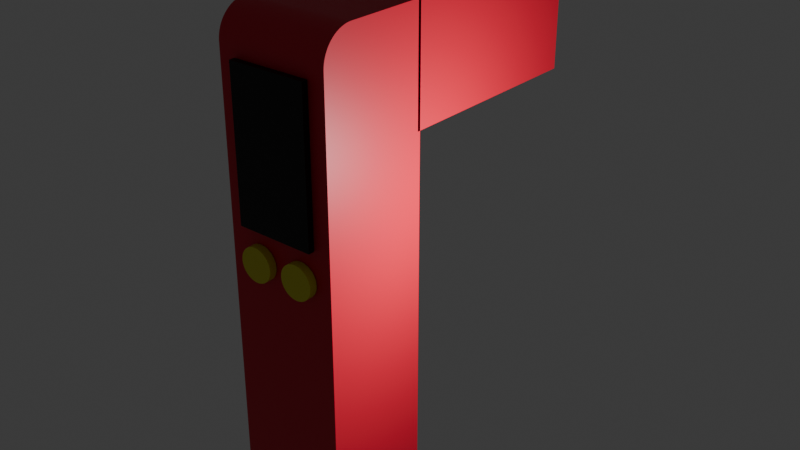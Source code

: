 # Source: weapon.blend  (saved by Blender 4.0.36; exported with 4.5.12 LTS)
import bpy
from mathutils import Matrix  # noqa: F401  (used for matrix-valued properties, if any)

bpy.ops.wm.read_factory_settings(use_empty=True)
scene = bpy.context.scene
scene.name = 'Scene'

# ---- collections
col_collection = bpy.data.collections.new('Collection'); scene.collection.children.link(col_collection)

# ---- materials (node trees are filled in below, after node groups)
mat_material_001 = bpy.data.materials.new('Material.001')
mat_material_001.use_transparent_shadow = False
mat_material_002 = bpy.data.materials.new('Material.002')
mat_material_002.use_transparent_shadow = False
mat_material_003 = bpy.data.materials.new('Material.003')
mat_material_003.use_transparent_shadow = False

# ---- material node trees
mat_material_001.use_nodes = True; mat_material_001.node_tree.nodes.clear()
_N = mat_material_001.node_tree.nodes; _L = mat_material_001.node_tree.links
n0 = _N.new('ShaderNodeBsdfPrincipled'); n0.name = 'Principled BSDF'; n0.location = (10, 300)
n0.inputs[0].default_value = (0.6755, 0.00945, 0.03505, 1.0)
n0.inputs[3].default_value = 1.45
n1 = _N.new('ShaderNodeOutputMaterial'); n1.name = 'Material Output'; n1.location = (300, 300)
_L.new(n0.outputs[0], n1.inputs[0])
n1.is_active_output = True
mat_material_002.use_nodes = True; mat_material_002.node_tree.nodes.clear()
_N = mat_material_002.node_tree.nodes; _L = mat_material_002.node_tree.links
n0 = _N.new('ShaderNodeBsdfPrincipled'); n0.name = 'Principled BSDF'; n0.location = (10, 300)
n0.inputs[0].default_value = (0.0, 0.0, 0.0, 1.0)
n0.inputs[3].default_value = 1.45
n1 = _N.new('ShaderNodeOutputMaterial'); n1.name = 'Material Output'; n1.location = (300, 300)
_L.new(n0.outputs[0], n1.inputs[0])
n1.is_active_output = True
mat_material_003.use_nodes = True; mat_material_003.node_tree.nodes.clear()
_N = mat_material_003.node_tree.nodes; _L = mat_material_003.node_tree.links
n0 = _N.new('ShaderNodeBsdfPrincipled'); n0.name = 'Principled BSDF'; n0.location = (10, 300)
n0.inputs[0].default_value = (0.7388, 0.6913, 0.03457, 1.0)
n0.inputs[3].default_value = 1.45
n1 = _N.new('ShaderNodeOutputMaterial'); n1.name = 'Material Output'; n1.location = (300, 300)
_L.new(n0.outputs[0], n1.inputs[0])
n1.is_active_output = True

# ---- world
world_world = bpy.data.worlds.new('World'); scene.world = world_world
world_world.use_nodes = True; world_world.node_tree.nodes.clear()
_N = world_world.node_tree.nodes; _L = world_world.node_tree.links
n0 = _N.new('ShaderNodeOutputWorld'); n0.name = 'World Output'; n0.location = (300, 300)
n1 = _N.new('ShaderNodeBackground'); n1.name = 'Background'; n1.location = (10, 300)
n1.inputs[0].default_value = (0.05088, 0.05088, 0.05088, 1.0)
_L.new(n1.outputs[0], n0.inputs[0])
n0.is_active_output = True
world_world.color = (0.05088, 0.05088, 0.05088)
world_world.use_sun_shadow = False
world_world.sun_shadow_jitter_overblur = 0.0

# ---- lights
light_light = bpy.data.lights.new('Light', 'POINT')
light_light.transmission_factor = 0.0
light_light.use_soft_falloff = False
light_light.energy = 1000.0
light_light.shadow_soft_size = 0.1
light_light.shadow_maximum_resolution = 0.006
light_light.use_absolute_resolution = True

# ---- meshes
me_plane = bpy.data.meshes.new('Plane')
me_plane.from_pydata([(-1.0, -1.0, 0.0), (1.0, -1.0, 0.0), (-1.0, 1.0, 0.0), (1.0, 1.0, 0.0), (-1.0, -1.0, 0.05002), (1.0, -1.0, 0.05002), (-1.0, 1.0, 0.05002), (1.0, 1.0, 0.05002), (-1.0, 1.0, 8.963), (1.0, 1.0, 8.963), (-1.0, -1.0, 8.408), (-1.0, -0.4456, 8.963), (-1.0, -0.9994, 8.435), (-1.0, -0.9975, 8.461), (-1.0, -0.9944, 8.487), (-1.0, -0.99, 8.513), (-1.0, -0.9844, 8.539), (-1.0, -0.9775, 8.564), (-1.0, -0.9695, 8.59), (-1.0, -0.9603, 8.614), (-1.0, -0.9499, 8.639), (-1.0, -0.9384, 8.662), (-1.0, -0.9257, 8.685), (-1.0, -0.912, 8.708), (-1.0, -0.8972, 8.73), (-1.0, -0.8814, 8.751), (-1.0, -0.8646, 8.771), (-1.0, -0.8469, 8.791), (-1.0, -0.8282, 8.809), (-1.0, -0.8087, 8.827), (-1.0, -0.7883, 8.844), (-1.0, -0.7672, 8.86), (-1.0, -0.7454, 8.875), (-1.0, -0.7228, 8.888), (-1.0, -0.6997, 8.901), (-1.0, -0.6759, 8.913), (-1.0, -0.6517, 8.923), (-1.0, -0.627, 8.932), (-1.0, -0.6018, 8.94), (-1.0, -0.5763, 8.947), (-1.0, -0.5506, 8.953), (-1.0, -0.5245, 8.957), (-1.0, -0.4983, 8.96), (-1.0, -0.472, 8.962), (1.0, -0.4456, 8.963), (1.0, -1.0, 8.408), (1.0, -0.472, 8.962), (1.0, -0.4983, 8.96), (1.0, -0.5245, 8.957), (1.0, -0.5506, 8.953), (1.0, -0.5763, 8.947), (1.0, -0.6018, 8.94), (1.0, -0.627, 8.932), (1.0, -0.6517, 8.923), (1.0, -0.6759, 8.913), (1.0, -0.6997, 8.901), (1.0, -0.7228, 8.888), (1.0, -0.7454, 8.875), (1.0, -0.7672, 8.86), (1.0, -0.7883, 8.844), (1.0, -0.8087, 8.827), (1.0, -0.8282, 8.809), (1.0, -0.8469, 8.791), (1.0, -0.8646, 8.771), (1.0, -0.8814, 8.751), (1.0, -0.8972, 8.73), (1.0, -0.912, 8.708), (1.0, -0.9257, 8.685), (1.0, -0.9384, 8.662), (1.0, -0.9499, 8.639), (1.0, -0.9603, 8.614), (1.0, -0.9695, 8.59), (1.0, -0.9775, 8.564), (1.0, -0.9844, 8.539), (1.0, -0.99, 8.513), (1.0, -0.9944, 8.487), (1.0, -0.9975, 8.461), (1.0, -0.9994, 8.435)], [], [(0, 2, 3, 1), (3, 2, 6, 7), (0, 1, 5, 4), (1, 3, 7, 5), (2, 0, 4, 6), (4, 5, 45, 10), (11, 44, 9, 8), (7, 6, 8, 9), (5, 7, 9, 44, 46, 47, 48, 49, 50, 51, 52, 53, 54, 55, 56, 57, 58, 59, 60, 61, 62, 63, 64, 65, 66, 67, 68, 69, 70, 71, 72, 73, 74, 75, 76, 77, 45), (10, 45, 77, 12), (12, 77, 76, 13), (13, 76, 75, 14), (14, 75, 74, 15), (15, 74, 73, 16), (16, 73, 72, 17), (17, 72, 71, 18), (18, 71, 70, 19), (19, 70, 69, 20), (20, 69, 68, 21), (21, 68, 67, 22), (22, 67, 66, 23), (23, 66, 65, 24), (24, 65, 64, 25), (25, 64, 63, 26), (26, 63, 62, 27), (27, 62, 61, 28), (28, 61, 60, 29), (29, 60, 59, 30), (30, 59, 58, 31), (31, 58, 57, 32), (32, 57, 56, 33), (33, 56, 55, 34), (34, 55, 54, 35), (35, 54, 53, 36), (36, 53, 52, 37), (37, 52, 51, 38), (38, 51, 50, 39), (39, 50, 49, 40), (40, 49, 48, 41), (41, 48, 47, 42), (42, 47, 46, 43), (43, 46, 44, 11), (6, 4, 10, 12, 13, 14, 15, 16, 17, 18, 19, 20, 21, 22, 23, 24, 25, 26, 27, 28, 29, 30, 31, 32, 33, 34, 35, 36, 37, 38, 39, 40, 41, 42, 43, 11, 8)])
_uv = me_plane.uv_layers.new(name='UVMap')
_uv.uv.foreach_set('vector', [0.0, 0.0, 0.0, 1.0, 1.0, 1.0, 1.0, 0.0, 1.0, 1.0, 0.0, 1.0, 0.0, 1.0, 1.0, 1.0, 0.0, 0.0, 1.0, 0.0, 1.0, 0.0, 0.0, 0.0, 1.0, 0.0, 1.0, 1.0, 1.0, 1.0, 1.0, 0.0, 0.0, 1.0, 0.0, 0.0, 0.0, 0.0, 0.0, 1.0, 0.0, 0.0, 1.0, 0.0, 1.0, 0.0, 0.0, 0.0, 0.0, 0.2772, 1.0, 0.2772, 1.0, 1.0, 0.0, 1.0, 1.0, 1.0, 0.0, 1.0, 0.0, 1.0, 1.0, 1.0, 1.0, 0.0, 1.0, 1.0, 1.0, 1.0, 1.0, 0.2772, 1.0, 0.264, 1.0, 0.2508, 1.0, 0.2377, 1.0, 0.2247, 1.0, 0.2118, 1.0, 0.1991, 1.0, 0.1865, 1.0, 0.1742, 1.0, 0.162, 1.0, 0.1502, 1.0, 0.1386, 1.0, 0.1273, 1.0, 0.1164, 1.0, 0.1058, 1.0, 0.09566, 1.0, 0.0859, 1.0, 0.02552, 1.0, 0.02257, 1.0, 0.01977, 1.0, 0.01713, 1.0, 0.01467, 1.0, 0.01238, 1.0, 0.01027, 1.0, 0.008349, 1.0, 0.006618, 1.0, 0.005081, 1.0, 0.003743, 1.0, 0.002604, 1.0, 0.00167, 1.0, 0.0009404, 1.0, 0.0004184, 1.0, 0.0001047, 1.0, 0.0, 0.0, 0.0, 1.0, 0.0, 1.0, 0.0001047, 0.0, 0.0001047, 0.0, 0.0001047, 1.0, 0.0001047, 1.0, 0.0004184, 0.0, 0.0004184, 0.0, 0.0004184, 1.0, 0.0004184, 1.0, 0.0009404, 0.0, 0.0009404, 0.0, 0.0009404, 1.0, 0.0009404, 1.0, 0.00167, 0.0, 0.00167, 0.0, 0.00167, 1.0, 0.00167, 1.0, 0.002604, 0.0, 0.002604, 0.0, 0.002604, 1.0, 0.002604, 1.0, 0.003743, 0.0, 0.003743, 0.0, 0.003743, 1.0, 0.003743, 1.0, 0.005081, 0.0, 0.005081, 0.0, 0.005081, 1.0, 0.005081, 1.0, 0.006618, 0.0, 0.006618, 0.0, 0.006618, 1.0, 0.006618, 1.0, 0.008349, 0.0, 0.008349, 0.0, 0.008349, 1.0, 0.008349, 1.0, 0.01027, 0.0, 0.01027, 0.0, 0.01027, 1.0, 0.01027, 1.0, 0.01238, 0.0, 0.01238, 0.0, 0.01238, 1.0, 0.01238, 1.0, 0.01467, 0.0, 0.01467, 0.0, 0.01467, 1.0, 0.01467, 1.0, 0.01713, 0.0, 0.01713, 0.0, 0.01713, 1.0, 0.01713, 1.0, 0.01977, 0.0, 0.01977, 0.0, 0.01977, 1.0, 0.01977, 1.0, 0.02257, 0.0, 0.02257, 0.0, 0.02257, 1.0, 0.02257, 1.0, 0.02552, 0.0, 0.02552, 0.0, 0.02552, 1.0, 0.02552, 1.0, 0.0859, 0.0, 0.0859, 0.0, 0.0859, 1.0, 0.0859, 1.0, 0.09566, 0.0, 0.09566, 0.0, 0.09566, 1.0, 0.09566, 1.0, 0.1058, 0.0, 0.1058, 0.0, 0.1058, 1.0, 0.1058, 1.0, 0.1164, 0.0, 0.1164, 0.0, 0.1164, 1.0, 0.1164, 1.0, 0.1273, 0.0, 0.1273, 0.0, 0.1273, 1.0, 0.1273, 1.0, 0.1386, 0.0, 0.1386, 0.0, 0.1386, 1.0, 0.1386, 1.0, 0.1502, 0.0, 0.1502, 0.0, 0.1502, 1.0, 0.1502, 1.0, 0.162, 0.0, 0.162, 0.0, 0.162, 1.0, 0.162, 1.0, 0.1742, 0.0, 0.1742, 0.0, 0.1742, 1.0, 0.1742, 1.0, 0.1865, 0.0, 0.1865, 0.0, 0.1865, 1.0, 0.1865, 1.0, 0.1991, 0.0, 0.1991, 0.0, 0.1991, 1.0, 0.1991, 1.0, 0.2118, 0.0, 0.2118, 0.0, 0.2118, 1.0, 0.2118, 1.0, 0.2247, 0.0, 0.2247, 0.0, 0.2247, 1.0, 0.2247, 1.0, 0.2377, 0.0, 0.2377, 0.0, 0.2377, 1.0, 0.2377, 1.0, 0.2508, 0.0, 0.2508, 0.0, 0.2508, 1.0, 0.2508, 1.0, 0.264, 0.0, 0.264, 0.0, 0.264, 1.0, 0.264, 1.0, 0.2772, 0.0, 0.2772, 0.0, 1.0, 0.0, 0.0, 0.0, 0.0, 0.0, 0.0001047, 0.0, 0.0004184, 0.0, 0.0009404, 0.0, 0.00167, 0.0, 0.002604, 0.0, 0.003743, 0.0, 0.005081, 0.0, 0.006618, 0.0, 0.008349, 0.0, 0.01027, 0.0, 0.01238, 0.0, 0.01467, 0.0, 0.01713, 0.0, 0.01977, 0.0, 0.02257, 0.0, 0.02552, 0.0, 0.0859, 0.0, 0.09566, 0.0, 0.1058, 0.0, 0.1164, 0.0, 0.1273, 0.0, 0.1386, 0.0, 0.1502, 0.0, 0.162, 0.0, 0.1742, 0.0, 0.1865, 0.0, 0.1991, 0.0, 0.2118, 0.0, 0.2247, 0.0, 0.2377, 0.0, 0.2508, 0.0, 0.264, 0.0, 0.2772, 0.0, 1.0])
me_plane.materials.append(mat_material_001)
me_plane.update()
me_plane_001 = bpy.data.meshes.new('Plane.001')
me_plane_001.from_pydata([(-1.0, -1.0, 0.0), (1.0, -1.0, 0.0), (-1.0, 1.0, 0.0), (1.0, 1.0, 0.0), (-1.0, -1.0, -10.04), (1.0, -1.0, -10.04), (-1.0, 1.0, -10.04), (1.0, 1.0, -10.04)], [], [(0, 2, 3, 1), (4, 5, 7, 6), (0, 1, 5, 4), (1, 3, 7, 5), (2, 0, 4, 6), (3, 2, 6, 7)])
_uv = me_plane_001.uv_layers.new(name='UVMap')
_uv.uv.foreach_set('vector', [0.0, 0.0, 0.0, 1.0, 1.0, 1.0, 1.0, 0.0, 0.0, 0.0, 1.0, 0.0, 1.0, 1.0, 0.0, 1.0, 0.0, 0.0, 1.0, 0.0, 1.0, 0.0, 0.0, 0.0, 1.0, 0.0, 1.0, 1.0, 1.0, 1.0, 1.0, 0.0, 0.0, 1.0, 0.0, 0.0, 0.0, 0.0, 0.0, 1.0, 1.0, 1.0, 0.0, 1.0, 0.0, 1.0, 1.0, 1.0])
me_plane_001.materials.append(mat_material_001)
me_plane_001.update()
me_plane_004 = bpy.data.meshes.new('Plane.004')
me_plane_004.from_pydata([(-1.0, -1.0, 0.0), (1.0, -1.0, 0.0), (-1.0, 1.0, 0.0), (1.0, 1.0, 0.0), (-1.0, -1.0, 0.1494), (1.0, -1.0, 0.1494), (-1.0, 1.0, 0.1494), (1.0, 1.0, 0.1494)], [], [(0, 2, 3, 1), (4, 5, 7, 6), (3, 2, 6, 7), (0, 1, 5, 4), (1, 3, 7, 5), (2, 0, 4, 6)])
_uv = me_plane_004.uv_layers.new(name='UVMap')
_uv.uv.foreach_set('vector', [0.0, 0.0, 0.0, 1.0, 1.0, 1.0, 1.0, 0.0, 0.0, 0.0, 1.0, 0.0, 1.0, 1.0, 0.0, 1.0, 1.0, 1.0, 0.0, 1.0, 0.0, 1.0, 1.0, 1.0, 0.0, 0.0, 1.0, 0.0, 1.0, 0.0, 0.0, 0.0, 1.0, 0.0, 1.0, 1.0, 1.0, 1.0, 1.0, 0.0, 0.0, 1.0, 0.0, 0.0, 0.0, 0.0, 0.0, 1.0])
me_plane_004.materials.append(mat_material_002)
me_plane_004.update()
me_circle = bpy.data.meshes.new('Circle')
me_circle.from_pydata([(0.0, 1.0, 0.0), (-0.1951, 0.9808, 0.0), (-0.3827, 0.9239, 0.0), (-0.5556, 0.8315, 0.0), (-0.7071, 0.7071, 0.0), (-0.8315, 0.5556, 0.0), (-0.9239, 0.3827, 0.0), (-0.9808, 0.1951, 0.0), (-1.0, 0.0, 0.0), (-0.9808, -0.1951, 0.0), (-0.9239, -0.3827, 0.0), (-0.8315, -0.5556, 0.0), (-0.7071, -0.7071, 0.0), (-0.5556, -0.8315, 0.0), (-0.3827, -0.9239, 0.0), (-0.1951, -0.9808, 0.0), (0.0, -1.0, 0.0), (0.1951, -0.9808, 0.0), (0.3827, -0.9239, 0.0), (0.5556, -0.8315, 0.0), (0.7071, -0.7071, 0.0), (0.8315, -0.5556, 0.0), (0.9239, -0.3827, 0.0), (0.9808, -0.1951, 0.0), (1.0, 0.0, 0.0), (0.9808, 0.1951, 0.0), (0.9239, 0.3827, 0.0), (0.8315, 0.5556, 0.0), (0.7071, 0.7071, 0.0), (0.5556, 0.8315, 0.0), (0.3827, 0.9239, 0.0), (0.1951, 0.9808, 0.0), (0.0, 1.0, 0.451), (-0.1951, 0.9808, 0.451), (-0.3827, 0.9239, 0.451), (-0.5556, 0.8315, 0.451), (-0.7071, 0.7071, 0.451), (-0.8315, 0.5556, 0.451), (-0.9239, 0.3827, 0.451), (-0.9808, 0.1951, 0.451), (-1.0, 0.0, 0.451), (-0.9808, -0.1951, 0.451), (-0.9239, -0.3827, 0.451), (-0.8315, -0.5556, 0.451), (-0.7071, -0.7071, 0.451), (-0.5556, -0.8315, 0.451), (-0.3827, -0.9239, 0.451), (-0.1951, -0.9808, 0.451), (0.0, -1.0, 0.451), (0.1951, -0.9808, 0.451), (0.3827, -0.9239, 0.451), (0.5556, -0.8315, 0.451), (0.7071, -0.7071, 0.451), (0.8315, -0.5556, 0.451), (0.9239, -0.3827, 0.451), (0.9808, -0.1951, 0.451), (1.0, 0.0, 0.451), (0.9808, 0.1951, 0.451), (0.9239, 0.3827, 0.451), (0.8315, 0.5556, 0.451), (0.7071, 0.7071, 0.451), (0.5556, 0.8315, 0.451), (0.3827, 0.9239, 0.451), (0.1951, 0.9808, 0.451)], [], [(1, 0, 31, 30, 29, 28, 27, 26, 25, 24, 23, 22, 21, 20, 19, 18, 17, 16, 15, 14, 13, 12, 11, 10, 9, 8, 7, 6, 5, 4, 3, 2), (33, 34, 35, 36, 37, 38, 39, 40, 41, 42, 43, 44, 45, 46, 47, 48, 49, 50, 51, 52, 53, 54, 55, 56, 57, 58, 59, 60, 61, 62, 63, 32), (21, 22, 54, 53), (8, 9, 41, 40), (22, 23, 55, 54), (9, 10, 42, 41), (23, 24, 56, 55), (10, 11, 43, 42), (24, 25, 57, 56), (11, 12, 44, 43), (25, 26, 58, 57), (12, 13, 45, 44), (26, 27, 59, 58), (13, 14, 46, 45), (0, 1, 33, 32), (27, 28, 60, 59), (14, 15, 47, 46), (1, 2, 34, 33), (28, 29, 61, 60), (15, 16, 48, 47), (2, 3, 35, 34), (29, 30, 62, 61), (16, 17, 49, 48), (3, 4, 36, 35), (30, 31, 63, 62), (17, 18, 50, 49), (4, 5, 37, 36), (31, 0, 32, 63), (18, 19, 51, 50), (5, 6, 38, 37), (19, 20, 52, 51), (6, 7, 39, 38), (20, 21, 53, 52), (7, 8, 40, 39)])
_uv = me_circle.uv_layers.new(name='UVMap')
_uv.uv.foreach_set('vector', [0.0, 0.0, 0.0, 0.0, 0.0, 0.0, 0.0, 0.0, 0.0, 0.0, 0.0, 0.0, 0.0, 0.0, 0.0, 0.0, 0.0, 0.0, 0.0, 0.0, 0.0, 0.0, 0.0, 0.0, 0.0, 0.0, 0.0, 0.0, 0.0, 0.0, 0.0, 0.0, 0.0, 0.0, 0.0, 0.0, 0.0, 0.0, 0.0, 0.0, 0.0, 0.0, 0.0, 0.0, 0.0, 0.0, 0.0, 0.0, 0.0, 0.0, 0.0, 0.0, 0.0, 0.0, 0.0, 0.0, 0.0, 0.0, 0.0, 0.0, 0.0, 0.0, 0.0, 0.0, 0.0, 0.0, 0.0, 0.0, 0.0, 0.0, 0.0, 0.0, 0.0, 0.0, 0.0, 0.0, 0.0, 0.0, 0.0, 0.0, 0.0, 0.0, 0.0, 0.0, 0.0, 0.0, 0.0, 0.0, 0.0, 0.0, 0.0, 0.0, 0.0, 0.0, 0.0, 0.0, 0.0, 0.0, 0.0, 0.0, 0.0, 0.0, 0.0, 0.0, 0.0, 0.0, 0.0, 0.0, 0.0, 0.0, 0.0, 0.0, 0.0, 0.0, 0.0, 0.0, 0.0, 0.0, 0.0, 0.0, 0.0, 0.0, 0.0, 0.0, 0.0, 0.0, 0.0, 0.0, 0.0, 0.0, 0.0, 0.0, 0.0, 0.0, 0.0, 0.0, 0.0, 0.0, 0.0, 0.0, 0.0, 0.0, 0.0, 0.0, 0.0, 0.0, 0.0, 0.0, 0.0, 0.0, 0.0, 0.0, 0.0, 0.0, 0.0, 0.0, 0.0, 0.0, 0.0, 0.0, 0.0, 0.0, 0.0, 0.0, 0.0, 0.0, 0.0, 0.0, 0.0, 0.0, 0.0, 0.0, 0.0, 0.0, 0.0, 0.0, 0.0, 0.0, 0.0, 0.0, 0.0, 0.0, 0.0, 0.0, 0.0, 0.0, 0.0, 0.0, 0.0, 0.0, 0.0, 0.0, 0.0, 0.0, 0.0, 0.0, 0.0, 0.0, 0.0, 0.0, 0.0, 0.0, 0.0, 0.0, 0.0, 0.0, 0.0, 0.0, 0.0, 0.0, 0.0, 0.0, 0.0, 0.0, 0.0, 0.0, 0.0, 0.0, 0.0, 0.0, 0.0, 0.0, 0.0, 0.0, 0.0, 0.0, 0.0, 0.0, 0.0, 0.0, 0.0, 0.0, 0.0, 0.0, 0.0, 0.0, 0.0, 0.0, 0.0, 0.0, 0.0, 0.0, 0.0, 0.0, 0.0, 0.0, 0.0, 0.0, 0.0, 0.0, 0.0, 0.0, 0.0, 0.0, 0.0, 0.0, 0.0, 0.0, 0.0, 0.0, 0.0, 0.0, 0.0, 0.0, 0.0, 0.0, 0.0, 0.0, 0.0, 0.0, 0.0, 0.0, 0.0, 0.0, 0.0, 0.0, 0.0, 0.0, 0.0, 0.0, 0.0, 0.0, 0.0, 0.0, 0.0, 0.0, 0.0, 0.0, 0.0, 0.0, 0.0, 0.0, 0.0, 0.0, 0.0, 0.0, 0.0, 0.0, 0.0, 0.0, 0.0, 0.0, 0.0, 0.0, 0.0, 0.0, 0.0, 0.0, 0.0, 0.0, 0.0, 0.0, 0.0, 0.0, 0.0, 0.0, 0.0, 0.0, 0.0, 0.0, 0.0, 0.0, 0.0, 0.0, 0.0, 0.0, 0.0, 0.0, 0.0, 0.0, 0.0, 0.0, 0.0, 0.0, 0.0, 0.0, 0.0, 0.0, 0.0, 0.0, 0.0, 0.0, 0.0, 0.0, 0.0, 0.0, 0.0, 0.0, 0.0, 0.0, 0.0, 0.0, 0.0, 0.0, 0.0, 0.0, 0.0, 0.0, 0.0, 0.0, 0.0, 0.0, 0.0, 0.0, 0.0, 0.0, 0.0, 0.0, 0.0, 0.0, 0.0, 0.0, 0.0, 0.0, 0.0, 0.0, 0.0, 0.0, 0.0, 0.0, 0.0, 0.0, 0.0, 0.0])
me_circle.materials.append(mat_material_003)
me_circle.update()
me_circle_001 = bpy.data.meshes.new('Circle.001')
me_circle_001.from_pydata([(0.0, 1.0, 0.0), (-0.1951, 0.9808, 0.0), (-0.3827, 0.9239, 0.0), (-0.5556, 0.8315, 0.0), (-0.7071, 0.7071, 0.0), (-0.8315, 0.5556, 0.0), (-0.9239, 0.3827, 0.0), (-0.9808, 0.1951, 0.0), (-1.0, 0.0, 0.0), (-0.9808, -0.1951, 0.0), (-0.9239, -0.3827, 0.0), (-0.8315, -0.5556, 0.0), (-0.7071, -0.7071, 0.0), (-0.5556, -0.8315, 0.0), (-0.3827, -0.9239, 0.0), (-0.1951, -0.9808, 0.0), (0.0, -1.0, 0.0), (0.1951, -0.9808, 0.0), (0.3827, -0.9239, 0.0), (0.5556, -0.8315, 0.0), (0.7071, -0.7071, 0.0), (0.8315, -0.5556, 0.0), (0.9239, -0.3827, 0.0), (0.9808, -0.1951, 0.0), (1.0, 0.0, 0.0), (0.9808, 0.1951, 0.0), (0.9239, 0.3827, 0.0), (0.8315, 0.5556, 0.0), (0.7071, 0.7071, 0.0), (0.5556, 0.8315, 0.0), (0.3827, 0.9239, 0.0), (0.1951, 0.9808, 0.0), (0.0, 1.0, 0.451), (-0.1951, 0.9808, 0.451), (-0.3827, 0.9239, 0.451), (-0.5556, 0.8315, 0.451), (-0.7071, 0.7071, 0.451), (-0.8315, 0.5556, 0.451), (-0.9239, 0.3827, 0.451), (-0.9808, 0.1951, 0.451), (-1.0, 0.0, 0.451), (-0.9808, -0.1951, 0.451), (-0.9239, -0.3827, 0.451), (-0.8315, -0.5556, 0.451), (-0.7071, -0.7071, 0.451), (-0.5556, -0.8315, 0.451), (-0.3827, -0.9239, 0.451), (-0.1951, -0.9808, 0.451), (0.0, -1.0, 0.451), (0.1951, -0.9808, 0.451), (0.3827, -0.9239, 0.451), (0.5556, -0.8315, 0.451), (0.7071, -0.7071, 0.451), (0.8315, -0.5556, 0.451), (0.9239, -0.3827, 0.451), (0.9808, -0.1951, 0.451), (1.0, 0.0, 0.451), (0.9808, 0.1951, 0.451), (0.9239, 0.3827, 0.451), (0.8315, 0.5556, 0.451), (0.7071, 0.7071, 0.451), (0.5556, 0.8315, 0.451), (0.3827, 0.9239, 0.451), (0.1951, 0.9808, 0.451)], [], [(1, 0, 31, 30, 29, 28, 27, 26, 25, 24, 23, 22, 21, 20, 19, 18, 17, 16, 15, 14, 13, 12, 11, 10, 9, 8, 7, 6, 5, 4, 3, 2), (33, 34, 35, 36, 37, 38, 39, 40, 41, 42, 43, 44, 45, 46, 47, 48, 49, 50, 51, 52, 53, 54, 55, 56, 57, 58, 59, 60, 61, 62, 63, 32), (21, 22, 54, 53), (8, 9, 41, 40), (22, 23, 55, 54), (9, 10, 42, 41), (23, 24, 56, 55), (10, 11, 43, 42), (24, 25, 57, 56), (11, 12, 44, 43), (25, 26, 58, 57), (12, 13, 45, 44), (26, 27, 59, 58), (13, 14, 46, 45), (0, 1, 33, 32), (27, 28, 60, 59), (14, 15, 47, 46), (1, 2, 34, 33), (28, 29, 61, 60), (15, 16, 48, 47), (2, 3, 35, 34), (29, 30, 62, 61), (16, 17, 49, 48), (3, 4, 36, 35), (30, 31, 63, 62), (17, 18, 50, 49), (4, 5, 37, 36), (31, 0, 32, 63), (18, 19, 51, 50), (5, 6, 38, 37), (19, 20, 52, 51), (6, 7, 39, 38), (20, 21, 53, 52), (7, 8, 40, 39)])
_uv = me_circle_001.uv_layers.new(name='UVMap')
_uv.uv.foreach_set('vector', [0.0, 0.0, 0.0, 0.0, 0.0, 0.0, 0.0, 0.0, 0.0, 0.0, 0.0, 0.0, 0.0, 0.0, 0.0, 0.0, 0.0, 0.0, 0.0, 0.0, 0.0, 0.0, 0.0, 0.0, 0.0, 0.0, 0.0, 0.0, 0.0, 0.0, 0.0, 0.0, 0.0, 0.0, 0.0, 0.0, 0.0, 0.0, 0.0, 0.0, 0.0, 0.0, 0.0, 0.0, 0.0, 0.0, 0.0, 0.0, 0.0, 0.0, 0.0, 0.0, 0.0, 0.0, 0.0, 0.0, 0.0, 0.0, 0.0, 0.0, 0.0, 0.0, 0.0, 0.0, 0.0, 0.0, 0.0, 0.0, 0.0, 0.0, 0.0, 0.0, 0.0, 0.0, 0.0, 0.0, 0.0, 0.0, 0.0, 0.0, 0.0, 0.0, 0.0, 0.0, 0.0, 0.0, 0.0, 0.0, 0.0, 0.0, 0.0, 0.0, 0.0, 0.0, 0.0, 0.0, 0.0, 0.0, 0.0, 0.0, 0.0, 0.0, 0.0, 0.0, 0.0, 0.0, 0.0, 0.0, 0.0, 0.0, 0.0, 0.0, 0.0, 0.0, 0.0, 0.0, 0.0, 0.0, 0.0, 0.0, 0.0, 0.0, 0.0, 0.0, 0.0, 0.0, 0.0, 0.0, 0.0, 0.0, 0.0, 0.0, 0.0, 0.0, 0.0, 0.0, 0.0, 0.0, 0.0, 0.0, 0.0, 0.0, 0.0, 0.0, 0.0, 0.0, 0.0, 0.0, 0.0, 0.0, 0.0, 0.0, 0.0, 0.0, 0.0, 0.0, 0.0, 0.0, 0.0, 0.0, 0.0, 0.0, 0.0, 0.0, 0.0, 0.0, 0.0, 0.0, 0.0, 0.0, 0.0, 0.0, 0.0, 0.0, 0.0, 0.0, 0.0, 0.0, 0.0, 0.0, 0.0, 0.0, 0.0, 0.0, 0.0, 0.0, 0.0, 0.0, 0.0, 0.0, 0.0, 0.0, 0.0, 0.0, 0.0, 0.0, 0.0, 0.0, 0.0, 0.0, 0.0, 0.0, 0.0, 0.0, 0.0, 0.0, 0.0, 0.0, 0.0, 0.0, 0.0, 0.0, 0.0, 0.0, 0.0, 0.0, 0.0, 0.0, 0.0, 0.0, 0.0, 0.0, 0.0, 0.0, 0.0, 0.0, 0.0, 0.0, 0.0, 0.0, 0.0, 0.0, 0.0, 0.0, 0.0, 0.0, 0.0, 0.0, 0.0, 0.0, 0.0, 0.0, 0.0, 0.0, 0.0, 0.0, 0.0, 0.0, 0.0, 0.0, 0.0, 0.0, 0.0, 0.0, 0.0, 0.0, 0.0, 0.0, 0.0, 0.0, 0.0, 0.0, 0.0, 0.0, 0.0, 0.0, 0.0, 0.0, 0.0, 0.0, 0.0, 0.0, 0.0, 0.0, 0.0, 0.0, 0.0, 0.0, 0.0, 0.0, 0.0, 0.0, 0.0, 0.0, 0.0, 0.0, 0.0, 0.0, 0.0, 0.0, 0.0, 0.0, 0.0, 0.0, 0.0, 0.0, 0.0, 0.0, 0.0, 0.0, 0.0, 0.0, 0.0, 0.0, 0.0, 0.0, 0.0, 0.0, 0.0, 0.0, 0.0, 0.0, 0.0, 0.0, 0.0, 0.0, 0.0, 0.0, 0.0, 0.0, 0.0, 0.0, 0.0, 0.0, 0.0, 0.0, 0.0, 0.0, 0.0, 0.0, 0.0, 0.0, 0.0, 0.0, 0.0, 0.0, 0.0, 0.0, 0.0, 0.0, 0.0, 0.0, 0.0, 0.0, 0.0, 0.0, 0.0, 0.0, 0.0, 0.0, 0.0, 0.0, 0.0, 0.0, 0.0, 0.0, 0.0, 0.0, 0.0, 0.0, 0.0, 0.0, 0.0, 0.0, 0.0, 0.0, 0.0, 0.0, 0.0, 0.0, 0.0, 0.0, 0.0, 0.0, 0.0, 0.0, 0.0, 0.0, 0.0, 0.0, 0.0, 0.0, 0.0, 0.0])
me_circle_001.materials.append(mat_material_003)
me_circle_001.update()
me_plane_005 = bpy.data.meshes.new('Plane.005')
me_plane_005.from_pydata([(-1.0, -1.0, 0.0), (1.0, -1.0, 0.0), (-1.0, 1.0, 0.0), (1.0, 1.0, 0.0), (-1.0, -1.0, 1.066), (1.0, -1.0, 1.066), (-1.0, 1.0, 1.066), (1.0, 1.0, 1.066)], [], [(0, 2, 3, 1), (4, 5, 7, 6), (3, 2, 6, 7), (0, 1, 5, 4), (1, 3, 7, 5), (2, 0, 4, 6)])
_uv = me_plane_005.uv_layers.new(name='UVMap')
_uv.uv.foreach_set('vector', [0.0, 0.0, 0.0, 1.0, 1.0, 1.0, 1.0, 0.0, 0.0, 0.0, 1.0, 0.0, 1.0, 1.0, 0.0, 1.0, 1.0, 1.0, 0.0, 1.0, 0.0, 1.0, 1.0, 1.0, 0.0, 0.0, 1.0, 0.0, 1.0, 0.0, 0.0, 0.0, 1.0, 0.0, 1.0, 1.0, 1.0, 1.0, 1.0, 0.0, 0.0, 1.0, 0.0, 0.0, 0.0, 0.0, 0.0, 1.0])
me_plane_005.materials.append(mat_material_002)
me_plane_005.update()
me_plane_006 = bpy.data.meshes.new('Plane.006')
me_plane_006.from_pydata([(-1.0, -1.0, 0.0), (1.0, -1.0, 0.0), (-1.0, 1.0, 0.0), (1.0, 1.0, 0.0), (-1.0, -1.0, 1.066), (1.0, -1.0, 1.066), (-1.0, 1.0, 1.066), (1.0, 1.0, 1.066)], [], [(0, 2, 3, 1), (4, 5, 7, 6), (3, 2, 6, 7), (0, 1, 5, 4), (1, 3, 7, 5), (2, 0, 4, 6)])
_uv = me_plane_006.uv_layers.new(name='UVMap')
_uv.uv.foreach_set('vector', [0.0, 0.0, 0.0, 1.0, 1.0, 1.0, 1.0, 0.0, 0.0, 0.0, 1.0, 0.0, 1.0, 1.0, 0.0, 1.0, 1.0, 1.0, 0.0, 1.0, 0.0, 1.0, 1.0, 1.0, 0.0, 0.0, 1.0, 0.0, 1.0, 0.0, 0.0, 0.0, 1.0, 0.0, 1.0, 1.0, 1.0, 1.0, 1.0, 0.0, 0.0, 1.0, 0.0, 0.0, 0.0, 0.0, 0.0, 1.0])
me_plane_006.materials.append(mat_material_002)
me_plane_006.update()
me_plane_007 = bpy.data.meshes.new('Plane.007')
me_plane_007.from_pydata([(-1.0, -1.0, 0.0), (1.0, -1.0, 0.0), (-1.0, 1.0, 0.0), (1.0, 1.0, 0.0), (-1.0, -1.0, 1.066), (1.0, -1.0, 1.066), (-1.0, 1.0, 1.066), (1.0, 1.0, 1.066)], [], [(0, 2, 3, 1), (4, 5, 7, 6), (3, 2, 6, 7), (0, 1, 5, 4), (1, 3, 7, 5), (2, 0, 4, 6)])
_uv = me_plane_007.uv_layers.new(name='UVMap')
_uv.uv.foreach_set('vector', [0.0, 0.0, 0.0, 1.0, 1.0, 1.0, 1.0, 0.0, 0.0, 0.0, 1.0, 0.0, 1.0, 1.0, 0.0, 1.0, 1.0, 1.0, 0.0, 1.0, 0.0, 1.0, 1.0, 1.0, 0.0, 0.0, 1.0, 0.0, 1.0, 0.0, 0.0, 0.0, 1.0, 0.0, 1.0, 1.0, 1.0, 1.0, 1.0, 0.0, 0.0, 1.0, 0.0, 0.0, 0.0, 0.0, 0.0, 1.0])
me_plane_007.materials.append(mat_material_001)
me_plane_007.update()

# ---- objects
ob_light = bpy.data.objects.new('Light', light_light)
ob_plane = bpy.data.objects.new('Plane', me_plane)
ob_plane_001 = bpy.data.objects.new('Plane.001', me_plane_001)
ob_plane_002 = bpy.data.objects.new('Plane.002', me_plane_004)
ob_circle = bpy.data.objects.new('Circle', me_circle)
ob_circle_001 = bpy.data.objects.new('Circle.001', me_circle_001)
ob_plane_003 = bpy.data.objects.new('Plane.003', me_plane_005)
ob_plane_004 = bpy.data.objects.new('Plane.004', me_plane_006)
ob_plane_005 = bpy.data.objects.new('Plane.005', me_plane_007)

# ---- transforms, parenting, visibility, modifiers, constraints
ob_light.location = (4.076, 1.005, 5.904)
ob_light.rotation_euler = (0.6503, 0.05522, 1.866)
ob_light.lock_rotations_4d = False
ob_light.empty_display_type = 'ARROWS'
ob_light.color = (0.0, 0.0, 0.0, 0.0)
ob_light.lineart.crease_threshold = 0.0
ob_plane.location = (0.0, 0.0, 0.0)
ob_plane_001.location = (0.0, 0.9504, 7.963)
ob_plane_001.rotation_euler = (1.571, 0.0, 0.0)
ob_plane_001.scale = (1.0, 1.0, 0.3659)
ob_plane_002.location = (0.01458, -1.017, 6.959)
ob_plane_002.rotation_euler = (1.571, 0.0, 0.0)
ob_plane_002.scale = (0.6964, 1.285, 0.6964)
ob_circle.location = (-0.3816, -1.013, 5.119)
ob_circle.rotation_euler = (1.571, 0.0, 0.0)
ob_circle.scale = (0.2955, 0.2955, 0.2955)
ob_circle_001.location = (0.4381, -1.013, 5.119)
ob_circle_001.rotation_euler = (1.571, 0.0, 0.0)
ob_circle_001.scale = (0.2955, 0.2955, 0.2955)
ob_plane_003.location = (-0.5404, 2.862, 8.956)
ob_plane_003.scale = (0.1091, 0.4062, 0.5754)
ob_plane_004.location = (0.5651, 2.862, 8.943)
ob_plane_004.scale = (0.109, 0.406, 0.575)
ob_plane_005.location = (0.008553, 2.862, 8.968)
ob_plane_005.scale = (0.05618, -0.1215, 0.3429)

# ---- collection membership
col_collection.objects.link(ob_light)
col_collection.objects.link(ob_plane)
col_collection.objects.link(ob_plane_001)
col_collection.objects.link(ob_plane_002)
col_collection.objects.link(ob_circle)
col_collection.objects.link(ob_circle_001)
col_collection.objects.link(ob_plane_003)
col_collection.objects.link(ob_plane_004)
col_collection.objects.link(ob_plane_005)

# ---- scene / render settings (as saved in the file)
scene.frame_start = 1; scene.frame_end = 250; scene.frame_set(1)
scene.render.engine = 'BLENDER_EEVEE_NEXT'
scene.cycles.sampling_pattern = 'TABULATED_SOBOL'
bpy.context.view_layer.update()

# ---- added for rendering (the .blend has no active camera): camera
cam_auto = bpy.data.cameras.new('AutoCamera')
cam_auto.lens = 50.0
cam_auto.sensor_width = 36.0
cam_auto.clip_end = 1000.0
ob_auto_camera = bpy.data.objects.new('AutoCamera', cam_auto)
scene.collection.objects.link(ob_auto_camera)
ob_auto_camera.location = (10.5039, -10.8657, 13.188)
ob_auto_camera.rotation_euler = (1.09748, -7.21219e-08, 0.694738)
scene.camera = ob_auto_camera
bpy.context.view_layer.update()

